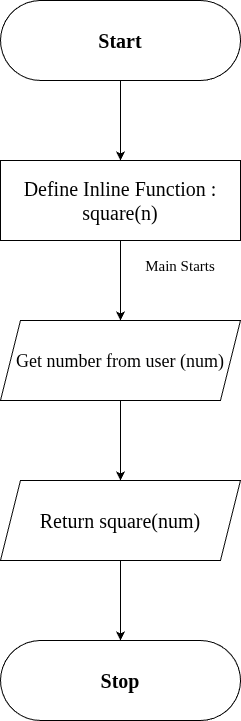

The diagram above was exported from draw.io. Its source (the exported page's mxGraphModel, read from the mxfile embedded in the PNG):
<mxGraphModel dx="872" dy="479" grid="1" gridSize="10" guides="1" tooltips="1" connect="1" arrows="1" fold="1" page="1" pageScale="1" pageWidth="827" pageHeight="1169" math="0" shadow="0">
  <root>
    <mxCell id="0" />
    <mxCell id="1" parent="0" />
    <mxCell id="wm3_T1HIXW7VmB99Gpps-1" value="" style="rounded=1;whiteSpace=wrap;html=1;arcSize=50;fontStyle=1;fontFamily=Times New Roman;" parent="1" vertex="1">
      <mxGeometry x="280" y="80" width="240" height="80" as="geometry" />
    </mxCell>
    <mxCell id="wm3_T1HIXW7VmB99Gpps-13" value="" style="edgeStyle=orthogonalEdgeStyle;rounded=0;orthogonalLoop=1;jettySize=auto;html=1;fontFamily=Times New Roman;" parent="1" source="wm3_T1HIXW7VmB99Gpps-2" target="wm3_T1HIXW7VmB99Gpps-4" edge="1">
      <mxGeometry relative="1" as="geometry" />
    </mxCell>
    <mxCell id="wm3_T1HIXW7VmB99Gpps-2" value="&lt;span&gt;Start&lt;/span&gt;" style="text;html=1;whiteSpace=wrap;strokeColor=none;fillColor=none;align=center;verticalAlign=middle;rounded=0;fontSize=20;fontStyle=1;fontFamily=Times New Roman;" parent="1" vertex="1">
      <mxGeometry x="280" y="80" width="240" height="80" as="geometry" />
    </mxCell>
    <mxCell id="wm3_T1HIXW7VmB99Gpps-3" value="" style="rounded=0;whiteSpace=wrap;html=1;fontStyle=1;fontFamily=Times New Roman;" parent="1" vertex="1">
      <mxGeometry x="280" y="240" width="240" height="80" as="geometry" />
    </mxCell>
    <mxCell id="wm3_T1HIXW7VmB99Gpps-14" value="" style="edgeStyle=orthogonalEdgeStyle;rounded=0;orthogonalLoop=1;jettySize=auto;html=1;fontFamily=Times New Roman;" parent="1" source="wm3_T1HIXW7VmB99Gpps-4" target="wm3_T1HIXW7VmB99Gpps-7" edge="1">
      <mxGeometry relative="1" as="geometry" />
    </mxCell>
    <mxCell id="wm3_T1HIXW7VmB99Gpps-4" value="&lt;span style=&quot;font-weight: 400;&quot;&gt;Define Inline Function : square(n)&lt;/span&gt;" style="text;html=1;whiteSpace=wrap;strokeColor=none;fillColor=none;align=center;verticalAlign=middle;rounded=0;fontSize=20;fontStyle=1;fontFamily=Times New Roman;" parent="1" vertex="1">
      <mxGeometry x="280" y="240" width="240" height="80" as="geometry" />
    </mxCell>
    <mxCell id="wm3_T1HIXW7VmB99Gpps-5" value="&lt;font style=&quot;font-size: 15px;&quot;&gt;Main Starts&lt;/font&gt;" style="text;html=1;whiteSpace=wrap;strokeColor=none;fillColor=none;align=center;verticalAlign=middle;rounded=0;fontFamily=Times New Roman;" parent="1" vertex="1">
      <mxGeometry x="400" y="330" width="120" height="30" as="geometry" />
    </mxCell>
    <mxCell id="wm3_T1HIXW7VmB99Gpps-6" value="" style="shape=parallelogram;perimeter=parallelogramPerimeter;whiteSpace=wrap;html=1;fixedSize=1;fontFamily=Times New Roman;" parent="1" vertex="1">
      <mxGeometry x="280" y="400" width="240" height="80" as="geometry" />
    </mxCell>
    <mxCell id="wm3_T1HIXW7VmB99Gpps-15" value="" style="edgeStyle=orthogonalEdgeStyle;rounded=0;orthogonalLoop=1;jettySize=auto;html=1;fontFamily=Times New Roman;" parent="1" source="wm3_T1HIXW7VmB99Gpps-7" target="wm3_T1HIXW7VmB99Gpps-10" edge="1">
      <mxGeometry relative="1" as="geometry" />
    </mxCell>
    <mxCell id="wm3_T1HIXW7VmB99Gpps-7" value="&lt;span style=&quot;font-weight: 400;&quot;&gt;&lt;font style=&quot;font-size: 18px;&quot;&gt;Get number from user (num)&lt;/font&gt;&lt;/span&gt;" style="text;html=1;whiteSpace=wrap;strokeColor=none;fillColor=none;align=center;verticalAlign=middle;rounded=0;fontSize=20;fontStyle=1;fontFamily=Times New Roman;" parent="1" vertex="1">
      <mxGeometry x="280" y="400" width="240" height="80" as="geometry" />
    </mxCell>
    <mxCell id="wm3_T1HIXW7VmB99Gpps-9" value="" style="shape=parallelogram;perimeter=parallelogramPerimeter;whiteSpace=wrap;html=1;fixedSize=1;fontFamily=Times New Roman;" parent="1" vertex="1">
      <mxGeometry x="280" y="560" width="240" height="80" as="geometry" />
    </mxCell>
    <mxCell id="wm3_T1HIXW7VmB99Gpps-16" value="" style="edgeStyle=orthogonalEdgeStyle;rounded=0;orthogonalLoop=1;jettySize=auto;html=1;fontFamily=Times New Roman;" parent="1" source="wm3_T1HIXW7VmB99Gpps-10" target="wm3_T1HIXW7VmB99Gpps-12" edge="1">
      <mxGeometry relative="1" as="geometry" />
    </mxCell>
    <mxCell id="wm3_T1HIXW7VmB99Gpps-10" value="&lt;span style=&quot;font-weight: 400;&quot;&gt;Return square(num)&lt;/span&gt;" style="text;html=1;whiteSpace=wrap;strokeColor=none;fillColor=none;align=center;verticalAlign=middle;rounded=0;fontSize=20;fontStyle=1;fontFamily=Times New Roman;" parent="1" vertex="1">
      <mxGeometry x="280" y="560" width="240" height="80" as="geometry" />
    </mxCell>
    <mxCell id="wm3_T1HIXW7VmB99Gpps-11" value="" style="rounded=1;whiteSpace=wrap;html=1;arcSize=50;fontStyle=1;fontFamily=Times New Roman;" parent="1" vertex="1">
      <mxGeometry x="280" y="720" width="240" height="80" as="geometry" />
    </mxCell>
    <mxCell id="wm3_T1HIXW7VmB99Gpps-12" value="Stop" style="text;html=1;whiteSpace=wrap;strokeColor=none;fillColor=none;align=center;verticalAlign=middle;rounded=0;fontSize=20;fontStyle=1;fontFamily=Times New Roman;" parent="1" vertex="1">
      <mxGeometry x="280" y="720" width="240" height="80" as="geometry" />
    </mxCell>
  </root>
</mxGraphModel>